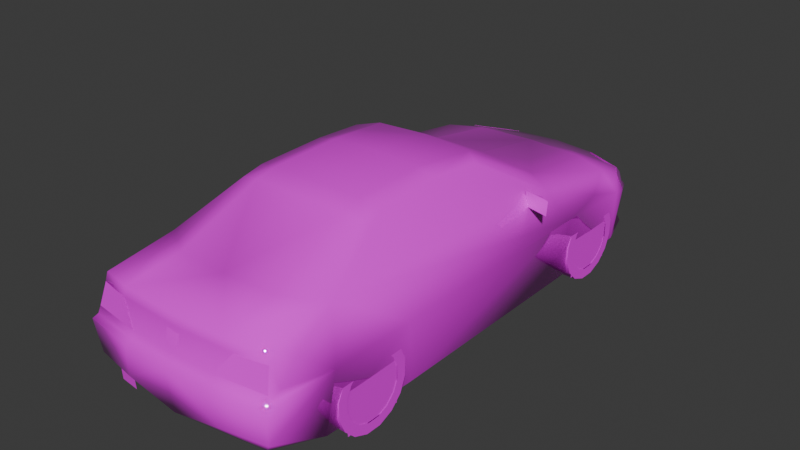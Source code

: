# Source: 406sd.blend  (saved by Blender 4.0.36; exported with 4.5.12 LTS)
import bpy
from mathutils import Matrix  # noqa: F401  (used for matrix-valued properties, if any)

bpy.ops.wm.read_factory_settings(use_empty=True)
scene = bpy.context.scene
scene.name = 'Scene'

# ---- collections
col_collection = bpy.data.collections.new('Collection'); scene.collection.children.link(col_collection)

# ---- images (referenced by path relative to the original .blend; pixels are not part of the script)
import os
ASSET_DIR = os.environ.get("B2B_ASSET_DIR", "")  # directory of the original .blend (textures are referenced by path, not embedded)
HERE = os.path.dirname(os.path.abspath(__file__))  # packed textures are extracted next to this script under _unpacked/

def load_image(name, relpath, width, height, colorspace="sRGB"):
    """Load a texture the original file referenced (path relative to the .blend, or extracted next to this script)."""
    p = next((c for c in (os.path.join(HERE, relpath), os.path.join(ASSET_DIR, relpath)) if relpath and os.path.exists(c)), "")
    if p:
        img = bpy.data.images.load(p, check_existing=True)
        img.name = name
    else:  # same state as the original file: an image datablock whose file is absent (Cycles renders it pink)
        img = bpy.data.images.new(name, width, height)
        img.source = "FILE"
        img.filepath = "//" + (relpath or name)
    img.colorspace_settings.name = colorspace
    return img
img_0_png = load_image('0.png', 'textures/0.png', 1024, 1024, 'sRGB')

# ---- materials (node trees are filled in below, after node groups)
mat_material_001 = bpy.data.materials.new('Material.001')
mat_material_001.use_transparent_shadow = False
mat_material_001.roughness = 0.5
mat_material_001.line_color = (0.0, 0.0, 0.0, 1.0)
mat_material = bpy.data.materials.new('Material')
mat_material.use_transparent_shadow = False
mat_material.roughness = 0.5
mat_material.line_color = (0.0, 0.0, 0.0, 1.0)

# ---- material node trees
mat_material_001.use_nodes = True; mat_material_001.node_tree.nodes.clear()
_N = mat_material_001.node_tree.nodes; _L = mat_material_001.node_tree.links
n0 = _N.new('ShaderNodeOutputMaterial'); n0.name = 'Material Output'; n0.location = (300, 300)
n1 = _N.new('ShaderNodeBsdfPrincipled'); n1.name = 'Principled BSDF'; n1.location = (10, 300)
n1.inputs[2].default_value = 0.0
n1.inputs[3].default_value = 1.45
n2 = _N.new('ShaderNodeTexImage'); n2.name = 'Image Texture'; n2.location = (-280, 280)
n2.image = img_0_png
n2.interpolation = 'Closest'
_L.new(n1.outputs[0], n0.inputs[0])
_L.new(n2.outputs[0], n1.inputs[0])
_L.new(n2.outputs[1], n1.inputs[4])
n0.is_active_output = True
mat_material.use_nodes = True; mat_material.node_tree.nodes.clear()
_N = mat_material.node_tree.nodes; _L = mat_material.node_tree.links
n0 = _N.new('ShaderNodeOutputMaterial'); n0.name = 'Material Output'; n0.location = (300, 300)
n1 = _N.new('ShaderNodeBsdfPrincipled'); n1.name = 'Principled BSDF'; n1.location = (10, 300)
n1.inputs[3].default_value = 1.45
n2 = _N.new('ShaderNodeTexImage'); n2.name = 'Image Texture'; n2.location = (-280, 280)
n2.image = img_0_png
n2.interpolation = 'Closest'
_L.new(n1.outputs[0], n0.inputs[0])
_L.new(n2.outputs[0], n1.inputs[0])
_L.new(n2.outputs[1], n1.inputs[4])
n0.is_active_output = True

# ---- world
world_world = bpy.data.worlds.new('World'); scene.world = world_world
world_world.use_nodes = True; world_world.node_tree.nodes.clear()
_N = world_world.node_tree.nodes; _L = world_world.node_tree.links
n0 = _N.new('ShaderNodeOutputWorld'); n0.name = 'World Output'; n0.location = (300, 300)
n1 = _N.new('ShaderNodeBackground'); n1.name = 'Background'; n1.location = (10, 300)
n1.inputs[0].default_value = (0.05088, 0.05088, 0.05088, 1.0)
_L.new(n1.outputs[0], n0.inputs[0])
n0.is_active_output = True
world_world.color = (0.05088, 0.05088, 0.05088)
world_world.use_sun_shadow = False
world_world.sun_shadow_jitter_overblur = 0.0

# ---- meshes
me_fp4tn = bpy.data.meshes.new('fp4tn')
me_fp4tn.from_pydata([(0.0, -2.228, 0.1089), (0.0, -2.272, 0.4655), (0.0, -2.226, 0.5016), (0.0, -2.167, 0.7267), (0.0, -2.183, 0.8342), (0.0, -1.739, 0.9109), (0.0, -1.065, 1.211), (0.0, -0.8884, 1.251), (0.0, -0.2769, 1.271), (0.0, 0.2901, 1.216), (0.0, 1.045, 0.8176), (0.0, 1.75, 0.7009), (0.0, 2.167, 0.5631), (0.0, 2.248, 0.4318), (0.0, 2.281, 0.3897), (0.0, 2.217, 0.05128), (0.7228, -2.116, 0.1006), (0.8239, -2.196, 0.4655), (0.7966, -2.162, 0.5016), (0.7644, -2.094, 0.7267), (0.7214, -2.101, 0.8191), (0.738, -1.522, 0.8869), (0.547, -1.027, 1.171), (0.5509, -0.8498, 1.203), (0.5382, -0.2769, 1.221), (0.5734, 0.2442, 1.161), (0.78, 0.8039, 0.7937), (0.7756, 1.626, 0.6755), (0.7316, 1.946, 0.5812), (0.7385, 2.044, 0.4318), (0.7492, 2.085, 0.3853), (0.7482, 2.06, 0.05128), (0.8435, 1.751, 0.03565), (0.885, 1.697, 0.4869), (0.8747, 1.349, 0.5871), (0.885, 0.9846, 0.5123), (0.8415, 0.9338, 0.002447), (0.8415, -0.8996, 0.002447), (0.885, -0.9548, 0.525), (0.885, -1.666, 0.525), (0.8459, -1.722, 0.04054), (0.8435, 1.878, 0.4318), (0.3731, 2.126, 0.5626), (0.3165, 2.22, 0.4318), (0.3414, 2.25, 0.3897), (0.4078, 2.178, 0.05128), (0.4244, 0.2725, 1.201), (0.5182, 0.9734, 0.8093), (0.4821, 1.723, 0.695), (0.3927, -2.261, 0.4655), (0.3805, -2.219, 0.5016), (0.5118, -2.142, 0.7267), (0.4547, -2.163, 0.8337), (0.4356, -1.712, 0.9055), (0.3956, -1.046, 1.203), (0.3893, -0.8698, 1.236), (0.3868, -0.2769, 1.252), (0.7941, -2.166, 0.1968), (0.7209, 2.037, 0.1333), (0.7932, 1.838, 0.5817), (0.5607, 0.1563, 1.185), (0.799, -1.897, 0.7267), (0.8078, -2.056, 0.5602), (0.7907, -2.142, 0.5538), (0.0, -2.208, 0.5538), (0.3775, -2.197, 0.5538), (0.06056, -2.169, 0.7048), (0.04933, -2.203, 0.5827), (-0.06056, -2.169, 0.7048), (-0.04933, -2.203, 0.5827), (0.06252, 2.262, 0.4195), (0.07912, 2.186, 0.5329), (-0.07912, 2.186, 0.5329), (-0.06252, 2.262, 0.4195), (0.1773, -1.166, 1.149), (0.1773, -1.147, 1.165), (-0.1773, -1.147, 1.165), (-0.1773, -1.166, 1.149), (-0.4244, -2.205, 0.1861), (-0.4244, -2.196, 0.07473), (-0.5885, -2.184, 0.1861), (-0.5885, -2.177, 0.07473), (0.4376, -2.232, 0.1968), (0.7341, 2.075, 0.2051), (-0.4078, 2.178, 0.05128), (-0.7209, 2.037, 0.1333), (-0.7341, 2.075, 0.2051), (-0.8435, 1.751, 0.03565), (-0.885, 1.697, 0.4869), (-0.8435, 1.878, 0.4318), (-0.7492, 2.085, 0.3853), (-0.7907, -2.142, 0.5538), (-0.7644, -2.094, 0.7267), (-0.8078, -2.056, 0.5602), (-0.7966, -2.162, 0.5016), (-0.5118, -2.142, 0.7267), (-0.3775, -2.197, 0.5538), (-0.3805, -2.219, 0.5016), (-0.799, -1.897, 0.7267), (-0.885, -1.666, 0.525), (-0.7214, -2.101, 0.8191), (-0.738, -1.522, 0.8869), (-0.885, 0.9846, 0.5123), (-0.8747, 1.349, 0.5871), (-0.8415, 0.9338, 0.002447), (-0.8459, -1.722, 0.04054), (-0.885, -0.9548, 0.525), (-0.8415, -0.8996, 0.002447), (-0.78, 0.8039, 0.7937), (-0.5509, -0.8498, 1.203), (-0.5382, -0.2769, 1.221), (-0.4244, 0.2725, 1.201), (-0.5734, 0.2442, 1.161), (-0.5607, 0.1563, 1.185), (-0.5182, 0.9734, 0.8093), (-0.7756, 1.626, 0.6755), (-0.4821, 1.723, 0.695), (-0.547, -1.027, 1.171), (-0.7482, 2.06, 0.05128), (-0.3414, 2.25, 0.3897), (-0.7228, -2.116, 0.1006), (-0.4376, -2.232, 0.1968), (-0.7941, -2.166, 0.1968), (-0.8239, -2.196, 0.4655), (-0.3868, -0.2769, 1.252), (-0.3927, -2.261, 0.4655), (-0.4547, -2.163, 0.8337), (-0.4356, -1.712, 0.9055), (-0.3956, -1.046, 1.203), (-0.3893, -0.8698, 1.236), (-0.3731, 2.126, 0.5626), (-0.3165, 2.22, 0.4318), (-0.7385, 2.044, 0.4318), (0.9768, 0.4825, 0.7658), (0.7766, 0.7219, 0.778), (0.9768, 0.4977, 0.8786), (0.7751, 0.5314, 0.7658), (0.7473, 0.5524, 0.8786), (-0.9768, 0.4825, 0.7658), (-0.9768, 0.4977, 0.8786), (-0.7766, 0.7219, 0.778), (-0.7751, 0.5314, 0.7658), (-0.7473, 0.5524, 0.8786), (0.737, 1.995, 0.526), (-0.7932, 1.838, 0.5817), (-0.7316, 1.946, 0.5812), (-0.737, 1.995, 0.526), (0.733, 1.948, 0.5812), (0.7398, 2.046, 0.4318), (0.845, 1.88, 0.4318), (0.3738, 2.128, 0.5626), (0.3171, 2.222, 0.4318), (0.7946, 1.84, 0.5817), (-0.845, 1.88, 0.4318), (-0.3738, 2.128, 0.5626), (-0.3171, 2.222, 0.4318), (-0.7398, 2.046, 0.4318), (0.7383, 1.997, 0.526), (-0.7946, 1.84, 0.5817), (-0.733, 1.948, 0.5812), (-0.7383, 1.997, 0.526), (0.0, -2.172, 0.7048), (0.0, -2.203, 0.5827), (0.7644, -2.094, 0.7267), (0.5118, -2.145, 0.7267), (0.7907, -2.142, 0.5538), (0.3775, -2.2, 0.5538), (-0.7907, -2.142, 0.5538), (-0.7644, -2.094, 0.7267), (-0.5118, -2.145, 0.7267), (-0.3775, -2.2, 0.5538)], [], [(15, 32, 87), (16, 0, 120), (15, 0, 5, 11), (87, 118, 84, 15), (88, 87, 32, 33), (103, 88, 33, 34), (34, 35, 102, 103), (35, 36, 104, 102), (104, 36, 37, 107), (37, 38, 106, 107), (38, 39, 99, 106), (39, 40, 105, 99), (105, 40, 16, 120), (32, 15, 45, 31), (29, 143, 41), (146, 132, 89), (42, 28, 143), (145, 130, 146), (40, 57, 16), (45, 58, 31), (48, 28, 42), (47, 25, 26), (41, 30, 29), (33, 59, 27), (34, 33, 27), (34, 27, 26), (35, 34, 26), (28, 27, 59), (58, 83, 32), (39, 38, 21), (39, 62, 18), (20, 61, 21), (39, 18, 17), (32, 31, 58), (23, 22, 21), (48, 27, 28), (47, 46, 25), (60, 25, 46), (33, 34, 35), (61, 39, 21), (20, 19, 61), (39, 61, 62), (62, 61, 19), (62, 63, 18), (62, 19, 63), (41, 33, 32), (83, 58, 45), (122, 105, 120), (85, 84, 118), (112, 114, 108), (90, 89, 132), (88, 103, 115), (115, 103, 108), (103, 102, 108), (86, 85, 87), (106, 99, 101), (93, 99, 94), (98, 100, 101), (94, 99, 123), (118, 87, 85), (117, 109, 101), (111, 114, 112), (112, 113, 111), (103, 88, 102), (99, 98, 101), (92, 100, 98), (98, 99, 93), (98, 93, 92), (91, 93, 94), (92, 93, 91), (88, 89, 87), (85, 86, 84), (134, 137, 135), (134, 135, 133), (142, 140, 139), (139, 140, 138), (145, 116, 130), (115, 145, 144), (115, 116, 145), (33, 41, 59), (144, 88, 115), (89, 88, 144), (63, 19, 51, 65), (91, 96, 95, 92), (41, 143, 28, 59), (89, 144, 145, 146), (29, 43, 42, 143), (132, 146, 130, 131), (30, 44, 43, 29), (27, 48, 47, 26), (26, 25, 60, 24), (35, 38, 37, 36), (42, 43, 13, 12), (44, 45, 15, 14), (43, 44, 14, 13), (47, 48, 11, 10), (46, 47, 10, 9), (48, 42, 12, 11), (56, 55, 23, 24), (7, 55, 56, 8), (22, 23, 55, 54), (54, 55, 7, 6), (53, 21, 22, 54), (5, 53, 54, 6), (21, 53, 52, 20), (52, 53, 5, 4), (51, 19, 20, 52), (4, 3, 51, 52), (50, 49, 17, 18), (1, 49, 50, 2), (49, 82, 57, 17), (1, 0, 82, 49), (9, 8, 56, 46), (46, 56, 24, 60), (21, 38, 35, 26), (57, 40, 39, 17), (16, 57, 82, 0), (44, 30, 83, 45), (26, 24, 23, 21), (40, 37, 38, 39), (36, 32, 33, 35), (50, 18, 63, 65), (64, 2, 50, 65), (51, 3, 64, 65), (32, 83, 30, 41), (90, 132, 131, 119), (115, 108, 114, 116), (108, 110, 113, 112), (102, 104, 107, 106), (130, 12, 13, 131), (119, 14, 15, 84), (131, 13, 14, 119), (114, 10, 11, 116), (111, 9, 10, 114), (116, 11, 12, 130), (124, 110, 109, 129), (7, 8, 124, 129), (117, 128, 129, 109), (128, 6, 7, 129), (127, 128, 117, 101), (5, 6, 128, 127), (101, 100, 126, 127), (126, 4, 5, 127), (95, 126, 100, 92), (4, 126, 95, 3), (97, 94, 123, 125), (1, 2, 97, 125), (125, 123, 122, 121), (1, 125, 121, 0), (9, 111, 124, 8), (111, 113, 110, 124), (101, 108, 102, 106), (122, 123, 99, 105), (120, 0, 121, 122), (119, 84, 86, 90), (108, 101, 109, 110), (105, 99, 106, 107), (104, 102, 88, 87), (97, 96, 91, 94), (66, 161, 162, 67), (64, 96, 97, 2), (95, 96, 64, 3), (87, 89, 90, 86), (133, 135, 137, 136), (138, 141, 142, 139), (161, 68, 69, 162), (71, 70, 73, 72), (77, 74, 75, 76), (80, 81, 79, 78), (148, 157, 149), (150, 147, 157), (160, 156, 153), (159, 154, 160), (148, 151, 150, 157), (149, 157, 147, 152), (156, 160, 154, 155), (153, 158, 159, 160), (165, 163, 164, 166), (167, 170, 169, 168)])
me_fp4tn.polygons.foreach_set('use_smooth', [True] * 179)
_uv = me_fp4tn.uv_layers.new(name='UVMap')
_uv.uv.foreach_set('vector', [0.031, 0.0, 0.031, 0.031, 0.0, 0.031, 0.031, 0.0, 0.031, 0.031, 0.0, 0.031, 0.031, 0.0, 0.031, 0.031, 0.0, 0.031, 0.0, 0.0, 0.031, 0.0, 0.031, 0.031, 0.0, 0.031, 0.0, 0.0, 0.031, 0.0, 0.031, 0.031, 0.0, 0.031, 0.0, 0.0, 0.031, 0.0, 0.031, 0.031, 0.0, 0.031, 0.0, 0.0, 0.031, 0.0, 0.031, 0.031, 0.0, 0.031, 0.0, 0.0, 0.031, 0.0, 0.031, 0.031, 0.0, 0.031, 0.0, 0.0, 0.031, 0.0, 0.031, 0.031, 0.0, 0.031, 0.0, 0.0, 0.031, 0.0, 0.031, 0.031, 0.0, 0.031, 0.0, 0.0, 0.031, 0.0, 0.031, 0.031, 0.0, 0.031, 0.0, 0.0, 0.031, 0.0, 0.031, 0.031, 0.0, 0.031, 0.0, 0.0, 0.031, 0.0, 0.031, 0.031, 0.0, 0.031, 0.0, 0.0, 0.031, 0.0, 0.031, 0.031, 0.0, 0.031, 0.0, 0.0, 0.004, 0.718, 0.012, 0.737, 0.031, 0.718, 0.012, 0.737, 0.004, 0.718, 0.031, 0.718, 0.592, 0.239, 0.439, 0.247, 0.439, 0.22, 0.439, 0.247, 0.592, 0.239, 0.439, 0.22, 0.667, 0.635, 0.741, 0.667, 0.733, 0.647, 0.098, 0.125, 0.004, 0.157, 0.0, 0.125, 0.847, 0.451, 0.765, 0.404, 0.878, 0.369, 0.624, 0.506, 0.612, 0.608, 0.565, 0.502, 0.035, 0.718, 0.0, 0.706, 0.008, 0.718, 0.067, 0.729, 0.039, 0.749, 0.078, 0.769, 0.129, 0.749, 0.067, 0.729, 0.078, 0.769, 0.129, 0.749, 0.078, 0.769, 0.224, 0.796, 0.192, 0.733, 0.129, 0.749, 0.224, 0.796, 0.024, 0.749, 0.078, 0.769, 0.039, 0.749, 0.008, 0.655, 0.0, 0.671, 0.055, 0.635, 0.655, 0.737, 0.529, 0.737, 0.631, 0.812, 0.655, 0.737, 0.725, 0.745, 0.741, 0.733, 0.733, 0.796, 0.698, 0.78, 0.631, 0.812, 0.655, 0.737, 0.741, 0.733, 0.749, 0.725, 0.055, 0.635, 0.004, 0.639, 0.008, 0.655, 0.267, 0.62, 0.294, 0.612, 0.373, 0.533, 0.847, 0.451, 0.753, 0.475, 0.765, 0.404, 0.624, 0.506, 0.647, 0.62, 0.612, 0.608, 0.612, 0.616, 0.612, 0.608, 0.647, 0.62, 0.067, 0.729, 0.129, 0.749, 0.192, 0.733, 0.698, 0.78, 0.655, 0.737, 0.631, 0.812, 0.733, 0.796, 0.729, 0.78, 0.698, 0.78, 0.655, 0.737, 0.698, 0.78, 0.725, 0.745, 0.78, 0.173, 0.753, 0.231, 0.788, 0.231, 0.725, 0.745, 0.741, 0.745, 0.741, 0.733, 0.78, 0.173, 0.788, 0.231, 0.796, 0.173, 0.035, 0.718, 0.067, 0.729, 0.055, 0.635, 0.0, 0.188, 0.004, 0.157, 0.098, 0.125, 0.741, 0.667, 0.667, 0.635, 0.733, 0.647, 0.004, 0.157, 0.098, 0.125, 0.0, 0.125, 0.612, 0.608, 0.627, 0.506, 0.565, 0.502, 0.0, 0.706, 0.035, 0.718, 0.008, 0.718, 0.067, 0.729, 0.129, 0.749, 0.078, 0.769, 0.078, 0.769, 0.129, 0.749, 0.224, 0.796, 0.129, 0.749, 0.192, 0.733, 0.224, 0.796, 0.0, 0.671, 0.008, 0.655, 0.055, 0.635, 0.529, 0.737, 0.655, 0.737, 0.631, 0.812, 0.725, 0.745, 0.655, 0.737, 0.741, 0.733, 0.698, 0.78, 0.733, 0.796, 0.631, 0.812, 0.741, 0.733, 0.655, 0.737, 0.749, 0.725, 0.004, 0.639, 0.055, 0.635, 0.008, 0.655, 0.294, 0.612, 0.267, 0.62, 0.373, 0.533, 0.647, 0.62, 0.627, 0.506, 0.612, 0.608, 0.612, 0.608, 0.616, 0.616, 0.647, 0.62, 0.129, 0.749, 0.067, 0.729, 0.192, 0.733, 0.655, 0.737, 0.698, 0.78, 0.631, 0.812, 0.729, 0.78, 0.733, 0.796, 0.698, 0.78, 0.698, 0.78, 0.655, 0.737, 0.725, 0.745, 0.753, 0.231, 0.78, 0.173, 0.788, 0.231, 0.741, 0.745, 0.725, 0.745, 0.741, 0.733, 0.788, 0.231, 0.78, 0.173, 0.796, 0.173, 0.067, 0.729, 0.035, 0.718, 0.055, 0.635, 0.004, 0.157, 0.0, 0.188, 0.098, 0.125, 0.196, 0.82, 0.188, 0.875, 0.247, 0.875, 0.196, 0.82, 0.247, 0.875, 0.247, 0.816, 0.188, 0.875, 0.196, 0.82, 0.247, 0.875, 0.247, 0.875, 0.196, 0.82, 0.247, 0.816, 0.765, 0.404, 0.847, 0.451, 0.878, 0.369, 0.078, 0.769, 0.024, 0.749, 0.039, 0.749, 0.753, 0.475, 0.847, 0.451, 0.765, 0.404, 0.067, 0.729, 0.035, 0.718, 0.039, 0.749, 0.039, 0.749, 0.067, 0.729, 0.078, 0.769, 0.035, 0.718, 0.067, 0.729, 0.039, 0.749, 0.565, 0.267, 0.569, 0.341, 0.627, 0.341, 0.663, 0.267, 0.565, 0.267, 0.659, 0.267, 0.627, 0.341, 0.569, 0.341, 0.031, 0.718, 0.012, 0.737, 0.02, 0.749, 0.039, 0.749, 0.031, 0.718, 0.039, 0.749, 0.02, 0.749, 0.012, 0.737, 0.439, 0.173, 0.612, 0.173, 0.592, 0.239, 0.439, 0.22, 0.439, 0.173, 0.439, 0.22, 0.592, 0.239, 0.616, 0.173, 0.0, 0.263, 0.114, 0.263, 0.122, 0.278, 0.0, 0.278, 0.753, 0.475, 0.847, 0.451, 0.835, 0.604, 0.753, 0.639, 0.0, 0.502, 0.09, 0.608, 0.102, 0.616, 0.173, 0.624, 0.192, 0.733, 0.529, 0.737, 0.522, 0.627, 0.2, 0.627, 0.592, 0.239, 0.612, 0.173, 0.749, 0.173, 0.749, 0.239, 0.114, 0.263, 0.098, 0.125, 0.216, 0.125, 0.216, 0.263, 0.122, 0.278, 0.114, 0.263, 0.216, 0.263, 0.216, 0.278, 0.835, 0.604, 0.847, 0.451, 1.0, 0.447, 1.0, 0.592, 0.647, 0.62, 0.624, 0.506, 0.749, 0.51, 0.749, 0.624, 0.847, 0.451, 0.878, 0.369, 1.0, 0.361, 1.0, 0.447, 0.62, 0.259, 0.62, 0.251, 0.569, 0.251, 0.573, 0.259, 0.745, 0.251, 0.62, 0.251, 0.62, 0.259, 0.745, 0.259, 0.569, 0.251, 0.569, 0.251, 0.62, 0.251, 0.62, 0.251, 0.62, 0.251, 0.62, 0.251, 0.745, 0.251, 0.745, 0.251, 0.471, 0.51, 0.412, 0.502, 0.424, 0.608, 0.459, 0.624, 0.561, 0.514, 0.471, 0.51, 0.459, 0.624, 0.561, 0.624, 0.0, 0.404, 0.082, 0.4, 0.075, 0.392, 0.004, 0.392, 0.075, 0.392, 0.082, 0.4, 0.2, 0.4, 0.2, 0.392, 0.627, 0.341, 0.569, 0.341, 0.576, 0.384, 0.643, 0.388, 0.749, 0.388, 0.749, 0.341, 0.627, 0.341, 0.643, 0.388, 0.663, 0.498, 0.663, 0.49, 0.565, 0.49, 0.569, 0.498, 0.749, 0.49, 0.663, 0.49, 0.663, 0.498, 0.749, 0.498, 0.663, 0.49, 0.651, 0.42, 0.569, 0.42, 0.565, 0.49, 0.749, 0.49, 0.749, 0.396, 0.651, 0.42, 0.663, 0.49, 0.745, 0.263, 0.745, 0.259, 0.62, 0.259, 0.608, 0.263, 0.608, 0.263, 0.62, 0.259, 0.573, 0.259, 0.565, 0.263, 0.631, 0.812, 0.529, 0.737, 0.192, 0.733, 0.224, 0.796, 0.741, 0.667, 0.667, 0.635, 0.655, 0.737, 0.749, 0.725, 0.584, 0.392, 0.569, 0.42, 0.651, 0.42, 0.749, 0.396, 0.114, 0.263, 0.0, 0.263, 0.0, 0.188, 0.098, 0.125, 0.0, 0.502, 0.173, 0.624, 0.267, 0.62, 0.373, 0.533, 0.667, 0.635, 0.522, 0.627, 0.529, 0.737, 0.655, 0.737, 0.2, 0.627, 0.055, 0.635, 0.067, 0.729, 0.192, 0.733, 0.467, 0.282, 0.561, 0.282, 0.561, 0.31, 0.467, 0.31, 0.38, 0.31, 0.38, 0.282, 0.467, 0.282, 0.467, 0.31, 0.627, 0.341, 0.749, 0.341, 0.749, 0.267, 0.663, 0.267, 0.055, 0.635, 0.0, 0.671, 0.0, 0.706, 0.035, 0.718, 0.0, 0.263, 0.0, 0.278, 0.122, 0.278, 0.118, 0.263, 0.753, 0.475, 0.753, 0.639, 0.835, 0.604, 0.847, 0.451, 0.0, 0.502, 0.173, 0.624, 0.102, 0.616, 0.09, 0.608, 0.192, 0.733, 0.2, 0.627, 0.522, 0.627, 0.529, 0.737, 0.592, 0.239, 0.749, 0.239, 0.749, 0.173, 0.616, 0.173, 0.118, 0.263, 0.216, 0.263, 0.216, 0.125, 0.098, 0.125, 0.122, 0.278, 0.216, 0.278, 0.216, 0.263, 0.118, 0.263, 0.835, 0.604, 1.0, 0.592, 1.0, 0.447, 0.847, 0.451, 0.647, 0.62, 0.749, 0.624, 0.749, 0.51, 0.627, 0.506, 0.847, 0.451, 1.0, 0.447, 1.0, 0.361, 0.878, 0.369, 0.62, 0.259, 0.569, 0.259, 0.565, 0.251, 0.62, 0.251, 0.745, 0.251, 0.745, 0.259, 0.62, 0.259, 0.62, 0.251, 0.569, 0.251, 0.616, 0.251, 0.62, 0.251, 0.565, 0.251, 0.616, 0.251, 0.745, 0.251, 0.745, 0.251, 0.62, 0.251, 0.471, 0.51, 0.459, 0.624, 0.424, 0.608, 0.412, 0.502, 0.561, 0.514, 0.561, 0.624, 0.459, 0.624, 0.471, 0.51, 0.0, 0.404, 0.004, 0.392, 0.075, 0.392, 0.082, 0.4, 0.075, 0.392, 0.2, 0.392, 0.2, 0.4, 0.082, 0.4, 0.627, 0.341, 0.643, 0.388, 0.576, 0.384, 0.569, 0.341, 0.749, 0.388, 0.643, 0.388, 0.627, 0.341, 0.749, 0.341, 0.663, 0.498, 0.569, 0.498, 0.565, 0.49, 0.659, 0.49, 0.749, 0.49, 0.749, 0.498, 0.663, 0.498, 0.659, 0.49, 0.659, 0.49, 0.565, 0.49, 0.569, 0.42, 0.651, 0.42, 0.749, 0.49, 0.659, 0.49, 0.651, 0.42, 0.749, 0.396, 0.745, 0.263, 0.608, 0.263, 0.62, 0.259, 0.745, 0.259, 0.608, 0.263, 0.565, 0.263, 0.569, 0.259, 0.62, 0.259, 0.631, 0.812, 0.224, 0.796, 0.192, 0.733, 0.529, 0.737, 0.741, 0.667, 0.749, 0.725, 0.655, 0.737, 0.667, 0.635, 0.584, 0.392, 0.749, 0.396, 0.651, 0.42, 0.569, 0.42, 0.118, 0.263, 0.098, 0.125, 0.0, 0.188, 0.0, 0.263, 0.0, 0.502, 0.373, 0.533, 0.267, 0.62, 0.173, 0.624, 0.667, 0.635, 0.655, 0.737, 0.529, 0.737, 0.522, 0.627, 0.2, 0.627, 0.192, 0.733, 0.067, 0.729, 0.055, 0.635, 0.294, 0.282, 0.294, 0.31, 0.204, 0.31, 0.204, 0.282, 0.431, 0.278, 0.4035, 0.278, 0.4035, 0.224, 0.427, 0.224, 0.38, 0.31, 0.294, 0.31, 0.294, 0.282, 0.38, 0.282, 0.627, 0.341, 0.659, 0.267, 0.749, 0.267, 0.749, 0.341, 0.055, 0.635, 0.035, 0.718, 0.0, 0.706, 0.0, 0.671, 0.0, 0.584, 0.0, 0.624, 0.051, 0.624, 0.047, 0.584, 0.0, 0.584, 0.043, 0.584, 0.051, 0.624, 0.0, 0.624, 0.4035, 0.278, 0.376, 0.278, 0.38, 0.224, 0.4035, 0.224, 0.251, 0.875, 0.255, 0.82, 0.302, 0.82, 0.31, 0.875, 0.196, 0.29, 0.0, 0.29, 0.0, 0.302, 0.196, 0.302, 0.314, 0.278, 0.314, 0.224, 0.373, 0.224, 0.373, 0.278, 0.22, 0.204, 0.239, 0.251, 0.294, 0.204, 0.027, 0.49, 0.212, 0.498, 0.216, 0.467, 0.239, 0.251, 0.22, 0.204, 0.294, 0.204, 0.212, 0.498, 0.027, 0.49, 0.216, 0.467, 0.216, 0.408, 0.0, 0.408, 0.027, 0.49, 0.216, 0.467, 0.294, 0.204, 0.239, 0.251, 0.263, 0.278, 0.31, 0.278, 0.216, 0.408, 0.216, 0.467, 0.027, 0.49, 0.0, 0.408, 0.294, 0.204, 0.31, 0.278, 0.263, 0.278, 0.239, 0.251, 0.22, 0.412, 0.227, 0.498, 0.337, 0.498, 0.4, 0.412, 0.22, 0.412, 0.4, 0.412, 0.345, 0.498, 0.231, 0.498])
me_fp4tn.materials.append(mat_material_001)
me_fp4tn.update()
me_fp4tn_001 = bpy.data.meshes.new('fp4tn.001')
me_fp4tn_001.from_pydata([(-0.1082, 0.3234, 0.06406), (-0.1082, 0.2425, 0.04804), (-0.1082, 0.3231, -0.06431), (-0.1082, 0.2423, -0.0483), (-0.1082, 0.274, -0.1834), (-0.1082, 0.2053, -0.1374), (-0.1082, 0.1831, -0.2743), (-0.1082, 0.1371, -0.2056), (-0.1082, 0.06406, -0.3234), (-0.1082, 0.04804, -0.2425), (-0.1082, -0.06431, -0.3234), (-0.1082, -0.0483, -0.2425), (-0.1082, -0.1834, -0.2743), (-0.1082, -0.1374, -0.2056), (-0.1082, -0.2743, -0.1834), (-0.1082, -0.2056, -0.1374), (-0.1082, -0.3234, -0.06431), (-0.1082, -0.2425, -0.0483), (-0.1082, -0.3234, 0.06406), (-0.1082, -0.2425, 0.04804), (-0.1082, -0.2743, 0.1831), (-0.1082, -0.2056, 0.1371), (-0.1082, -0.1834, 0.274), (-0.1082, -0.1374, 0.2053), (-0.1082, -0.06431, 0.3234), (-0.1082, -0.0483, 0.2425), (-0.1082, 0.06406, 0.3234), (-0.1082, 0.04804, 0.2425), (-0.1082, 0.1831, 0.274), (-0.1082, 0.1371, 0.2053), (-0.1082, 0.274, 0.1831), (-0.1082, 0.2053, 0.1371), (-0.1082, 0.3234, 0.06406), (-0.1082, 0.2425, 0.04804), (-0.1082, 0.3234, 0.06406), (0.1085, 0.3234, 0.06406), (-0.1082, 0.274, 0.1831), (0.1085, 0.274, 0.1831), (-0.1082, 0.1831, 0.274), (0.1085, 0.1831, 0.274), (-0.1082, 0.06406, 0.3234), (0.1085, 0.06406, 0.3234), (-0.1082, -0.06431, 0.3234), (0.1085, -0.06431, 0.3234), (-0.1082, -0.1834, 0.274), (0.1085, -0.1834, 0.274), (-0.1082, -0.2743, 0.1831), (0.1085, -0.2743, 0.1831), (-0.1082, -0.3234, 0.06406), (0.1085, -0.3234, 0.06406), (-0.1082, -0.3234, -0.06431), (0.1085, -0.3234, -0.06431), (-0.1082, -0.2743, -0.1834), (0.1085, -0.2743, -0.1834), (-0.1082, -0.1834, -0.2743), (0.1085, -0.1834, -0.2743), (-0.1082, -0.06431, -0.3234), (0.1085, -0.06431, -0.3234), (-0.1082, 0.06406, -0.3234), (0.1085, 0.06406, -0.3234), (-0.1082, 0.1831, -0.2743), (0.1085, 0.1831, -0.2743), (-0.1082, 0.274, -0.1834), (0.1085, 0.274, -0.1834), (-0.1082, 0.3231, -0.06431), (0.1085, 0.3231, -0.06431), (-0.1082, 0.3234, 0.06406), (0.1085, 0.3234, 0.06406), (0.1085, 0.3234, 0.06406), (0.1085, 0.3231, -0.06431), (0.1085, 0.274, 0.1831), (0.1085, 0.274, -0.1834), (0.1085, 0.1831, 0.274), (0.1085, 0.1831, -0.2743), (0.1085, 0.06406, 0.3234), (0.1085, 0.06406, -0.3234), (0.1085, -0.06431, 0.3234), (0.1085, -0.06431, -0.3234), (0.1085, -0.1834, 0.274), (0.1085, -0.1834, -0.2743), (0.1085, -0.2743, 0.1831), (0.1085, -0.2743, -0.1834), (0.1085, -0.3234, 0.06406), (0.1085, -0.3234, -0.06431), (-0.103, -0.2425, 0.2425), (-0.103, 0.2425, 0.2425), (-0.103, 0.2425, -0.2425), (-0.103, -0.2425, -0.2425)], [], [(0, 1, 3, 2), (2, 3, 5, 4), (4, 5, 7, 6), (6, 7, 9, 8), (8, 9, 11, 10), (10, 11, 13, 12), (12, 13, 15, 14), (14, 15, 17, 16), (16, 17, 19, 18), (18, 19, 21, 20), (20, 21, 23, 22), (22, 23, 25, 24), (24, 25, 27, 26), (26, 27, 29, 28), (28, 29, 31, 30), (30, 31, 33, 32), (34, 35, 37, 36), (36, 37, 39, 38), (38, 39, 41, 40), (40, 41, 43, 42), (42, 43, 45, 44), (44, 45, 47, 46), (46, 47, 49, 48), (48, 49, 51, 50), (50, 51, 53, 52), (52, 53, 55, 54), (54, 55, 57, 56), (56, 57, 59, 58), (58, 59, 61, 60), (60, 61, 63, 62), (62, 63, 65, 64), (64, 65, 67, 66), (68, 69, 71, 70), (70, 71, 73, 72), (72, 73, 75, 74), (74, 75, 77, 76), (76, 77, 79, 78), (78, 79, 81, 80), (80, 81, 83, 82), (85, 84, 87, 86)])
me_fp4tn_001.polygons.foreach_set('use_smooth', [True] * 40)
_uv = me_fp4tn_001.uv_layers.new(name='UVMap')
_uv.uv.foreach_set('vector', [0.031, 0.0, 0.031, 0.031, 0.0, 0.031, 0.0, 0.0, 0.031, 0.0, 0.031, 0.031, 0.0, 0.031, 0.0, 0.0, 0.031, 0.0, 0.031, 0.031, 0.0, 0.031, 0.0, 0.0, 0.031, 0.0, 0.031, 0.031, 0.0, 0.031, 0.0, 0.0, 0.031, 0.0, 0.031, 0.031, 0.0, 0.031, 0.0, 0.0, 0.031, 0.0, 0.031, 0.031, 0.0, 0.031, 0.0, 0.0, 0.031, 0.0, 0.031, 0.031, 0.0, 0.031, 0.0, 0.0, 0.031, 0.0, 0.031, 0.031, 0.0, 0.031, 0.0, 0.0, 0.031, 0.0, 0.031, 0.031, 0.0, 0.031, 0.0, 0.0, 0.031, 0.0, 0.031, 0.031, 0.0, 0.031, 0.0, 0.0, 0.031, 0.0, 0.031, 0.031, 0.0, 0.031, 0.0, 0.0, 0.031, 0.0, 0.031, 0.031, 0.0, 0.031, 0.0, 0.0, 0.031, 0.0, 0.031, 0.031, 0.0, 0.031, 0.0, 0.0, 0.031, 0.0, 0.031, 0.031, 0.0, 0.031, 0.0, 0.0, 0.031, 0.0, 0.031, 0.031, 0.0, 0.031, 0.0, 0.0, 0.031, 0.0, 0.031, 0.031, 0.0, 0.031, 0.0, 0.0, 0.031, 0.0, 0.031, 0.031, 0.0, 0.031, 0.0, 0.0, 0.031, 0.0, 0.031, 0.031, 0.0, 0.031, 0.0, 0.0, 0.031, 0.0, 0.031, 0.031, 0.0, 0.031, 0.0, 0.0, 0.031, 0.0, 0.031, 0.031, 0.0, 0.031, 0.0, 0.0, 0.031, 0.0, 0.031, 0.031, 0.0, 0.031, 0.0, 0.0, 0.031, 0.0, 0.031, 0.031, 0.0, 0.031, 0.0, 0.0, 0.031, 0.0, 0.031, 0.031, 0.0, 0.031, 0.0, 0.0, 0.031, 0.0, 0.031, 0.031, 0.0, 0.031, 0.0, 0.0, 0.031, 0.0, 0.031, 0.031, 0.0, 0.031, 0.0, 0.0, 0.031, 0.0, 0.031, 0.031, 0.0, 0.031, 0.0, 0.0, 0.031, 0.0, 0.031, 0.031, 0.0, 0.031, 0.0, 0.0, 0.031, 0.0, 0.031, 0.031, 0.0, 0.031, 0.0, 0.0, 0.031, 0.0, 0.031, 0.031, 0.0, 0.031, 0.0, 0.0, 0.031, 0.0, 0.031, 0.031, 0.0, 0.031, 0.0, 0.0, 0.031, 0.0, 0.031, 0.031, 0.0, 0.031, 0.0, 0.0, 0.031, 0.0, 0.031, 0.031, 0.0, 0.031, 0.0, 0.0, 0.031, 0.0, 0.031, 0.031, 0.0, 0.031, 0.0, 0.0, 0.031, 0.0, 0.031, 0.031, 0.0, 0.031, 0.0, 0.0, 0.031, 0.0, 0.031, 0.031, 0.0, 0.031, 0.0, 0.0, 0.031, 0.0, 0.031, 0.031, 0.0, 0.031, 0.0, 0.0, 0.031, 0.0, 0.031, 0.031, 0.0, 0.031, 0.0, 0.0, 0.031, 0.0, 0.031, 0.031, 0.0, 0.031, 0.0, 0.0, 0.031, 0.0, 0.031, 0.031, 0.0, 0.031, 0.0, 0.0, 0.184, 0.816, 0.184, 1.0, 0.0, 1.0, 0.0, 0.816])
me_fp4tn_001.materials.append(mat_material)
me_fp4tn_001.update()
me_fp4tn_002 = bpy.data.meshes.new('fp4tn.002')
me_fp4tn_002.from_pydata([(0.1082, 0.3234, 0.06406), (0.1082, 0.2425, 0.04804), (0.1082, 0.3231, -0.06431), (0.1082, 0.2423, -0.0483), (0.1082, 0.274, -0.1834), (0.1082, 0.2053, -0.1374), (0.1082, 0.1831, -0.2743), (0.1082, 0.1371, -0.2056), (0.1082, 0.06406, -0.3234), (0.1082, 0.04804, -0.2425), (0.1082, -0.06431, -0.3234), (0.1082, -0.0483, -0.2425), (0.1082, -0.1834, -0.2743), (0.1082, -0.1374, -0.2056), (0.1082, -0.2743, -0.1834), (0.1082, -0.2056, -0.1374), (0.1082, -0.3234, -0.06431), (0.1082, -0.2425, -0.0483), (0.1082, -0.3234, 0.06406), (0.1082, -0.2425, 0.04804), (0.1082, -0.2743, 0.1831), (0.1082, -0.2056, 0.1371), (0.1082, -0.1834, 0.274), (0.1082, -0.1374, 0.2053), (0.1082, -0.06431, 0.3234), (0.1082, -0.0483, 0.2425), (0.1082, 0.06406, 0.3234), (0.1082, 0.04804, 0.2425), (0.1082, 0.1831, 0.274), (0.1082, 0.1371, 0.2053), (0.1082, 0.274, 0.1831), (0.1082, 0.2053, 0.1371), (0.1082, 0.3234, 0.06406), (0.1082, 0.2425, 0.04804), (0.1082, 0.3234, 0.06406), (-0.1085, 0.3234, 0.06406), (0.1082, 0.274, 0.1831), (-0.1085, 0.274, 0.1831), (0.1082, 0.1831, 0.274), (-0.1085, 0.1831, 0.274), (0.1082, 0.06406, 0.3234), (-0.1085, 0.06406, 0.3234), (0.1082, -0.06431, 0.3234), (-0.1085, -0.06431, 0.3234), (0.1082, -0.1834, 0.274), (-0.1085, -0.1834, 0.274), (0.1082, -0.2743, 0.1831), (-0.1085, -0.2743, 0.1831), (0.1082, -0.3234, 0.06406), (-0.1085, -0.3234, 0.06406), (0.1082, -0.3234, -0.06431), (-0.1085, -0.3234, -0.06431), (0.1082, -0.2743, -0.1834), (-0.1085, -0.2743, -0.1834), (0.1082, -0.1834, -0.2743), (-0.1085, -0.1834, -0.2743), (0.1082, -0.06431, -0.3234), (-0.1085, -0.06431, -0.3234), (0.1082, 0.06406, -0.3234), (-0.1085, 0.06406, -0.3234), (0.1082, 0.1831, -0.2743), (-0.1085, 0.1831, -0.2743), (0.1082, 0.274, -0.1834), (-0.1085, 0.274, -0.1834), (0.1082, 0.3231, -0.06431), (-0.1085, 0.3231, -0.06431), (0.1082, 0.3234, 0.06406), (-0.1085, 0.3234, 0.06406), (-0.1085, 0.3234, 0.06406), (-0.1085, 0.3231, -0.06431), (-0.1085, 0.274, 0.1831), (-0.1085, 0.274, -0.1834), (-0.1085, 0.1831, 0.274), (-0.1085, 0.1831, -0.2743), (-0.1085, 0.06406, 0.3234), (-0.1085, 0.06406, -0.3234), (-0.1085, -0.06431, 0.3234), (-0.1085, -0.06431, -0.3234), (-0.1085, -0.1834, 0.274), (-0.1085, -0.1834, -0.2743), (-0.1085, -0.2743, 0.1831), (-0.1085, -0.2743, -0.1834), (-0.1085, -0.3234, 0.06406), (-0.1085, -0.3234, -0.06431), (0.103, -0.2425, 0.2425), (0.103, 0.2425, 0.2425), (0.103, 0.2425, -0.2425), (0.103, -0.2425, -0.2425)], [], [(0, 1, 3, 2), (2, 3, 5, 4), (4, 5, 7, 6), (6, 7, 9, 8), (8, 9, 11, 10), (10, 11, 13, 12), (12, 13, 15, 14), (14, 15, 17, 16), (16, 17, 19, 18), (18, 19, 21, 20), (20, 21, 23, 22), (22, 23, 25, 24), (24, 25, 27, 26), (26, 27, 29, 28), (28, 29, 31, 30), (30, 31, 33, 32), (34, 35, 37, 36), (36, 37, 39, 38), (38, 39, 41, 40), (40, 41, 43, 42), (42, 43, 45, 44), (44, 45, 47, 46), (46, 47, 49, 48), (48, 49, 51, 50), (50, 51, 53, 52), (52, 53, 55, 54), (54, 55, 57, 56), (56, 57, 59, 58), (58, 59, 61, 60), (60, 61, 63, 62), (62, 63, 65, 64), (64, 65, 67, 66), (68, 69, 71, 70), (70, 71, 73, 72), (72, 73, 75, 74), (74, 75, 77, 76), (76, 77, 79, 78), (78, 79, 81, 80), (80, 81, 83, 82), (85, 84, 87, 86)])
me_fp4tn_002.polygons.foreach_set('use_smooth', [True] * 40)
_uv = me_fp4tn_002.uv_layers.new(name='UVMap')
_uv.uv.foreach_set('vector', [0.031, 0.0, 0.031, 0.031, 0.0, 0.031, 0.0, 0.0, 0.031, 0.0, 0.031, 0.031, 0.0, 0.031, 0.0, 0.0, 0.031, 0.0, 0.031, 0.031, 0.0, 0.031, 0.0, 0.0, 0.031, 0.0, 0.031, 0.031, 0.0, 0.031, 0.0, 0.0, 0.031, 0.0, 0.031, 0.031, 0.0, 0.031, 0.0, 0.0, 0.031, 0.0, 0.031, 0.031, 0.0, 0.031, 0.0, 0.0, 0.031, 0.0, 0.031, 0.031, 0.0, 0.031, 0.0, 0.0, 0.031, 0.0, 0.031, 0.031, 0.0, 0.031, 0.0, 0.0, 0.031, 0.0, 0.031, 0.031, 0.0, 0.031, 0.0, 0.0, 0.031, 0.0, 0.031, 0.031, 0.0, 0.031, 0.0, 0.0, 0.031, 0.0, 0.031, 0.031, 0.0, 0.031, 0.0, 0.0, 0.031, 0.0, 0.031, 0.031, 0.0, 0.031, 0.0, 0.0, 0.031, 0.0, 0.031, 0.031, 0.0, 0.031, 0.0, 0.0, 0.031, 0.0, 0.031, 0.031, 0.0, 0.031, 0.0, 0.0, 0.031, 0.0, 0.031, 0.031, 0.0, 0.031, 0.0, 0.0, 0.031, 0.0, 0.031, 0.031, 0.0, 0.031, 0.0, 0.0, 0.031, 0.0, 0.031, 0.031, 0.0, 0.031, 0.0, 0.0, 0.031, 0.0, 0.031, 0.031, 0.0, 0.031, 0.0, 0.0, 0.031, 0.0, 0.031, 0.031, 0.0, 0.031, 0.0, 0.0, 0.031, 0.0, 0.031, 0.031, 0.0, 0.031, 0.0, 0.0, 0.031, 0.0, 0.031, 0.031, 0.0, 0.031, 0.0, 0.0, 0.031, 0.0, 0.031, 0.031, 0.0, 0.031, 0.0, 0.0, 0.031, 0.0, 0.031, 0.031, 0.0, 0.031, 0.0, 0.0, 0.031, 0.0, 0.031, 0.031, 0.0, 0.031, 0.0, 0.0, 0.031, 0.0, 0.031, 0.031, 0.0, 0.031, 0.0, 0.0, 0.031, 0.0, 0.031, 0.031, 0.0, 0.031, 0.0, 0.0, 0.031, 0.0, 0.031, 0.031, 0.0, 0.031, 0.0, 0.0, 0.031, 0.0, 0.031, 0.031, 0.0, 0.031, 0.0, 0.0, 0.031, 0.0, 0.031, 0.031, 0.0, 0.031, 0.0, 0.0, 0.031, 0.0, 0.031, 0.031, 0.0, 0.031, 0.0, 0.0, 0.031, 0.0, 0.031, 0.031, 0.0, 0.031, 0.0, 0.0, 0.031, 0.0, 0.031, 0.031, 0.0, 0.031, 0.0, 0.0, 0.031, 0.0, 0.031, 0.031, 0.0, 0.031, 0.0, 0.0, 0.031, 0.0, 0.031, 0.031, 0.0, 0.031, 0.0, 0.0, 0.031, 0.0, 0.031, 0.031, 0.0, 0.031, 0.0, 0.0, 0.031, 0.0, 0.031, 0.031, 0.0, 0.031, 0.0, 0.0, 0.031, 0.0, 0.031, 0.031, 0.0, 0.031, 0.0, 0.0, 0.031, 0.0, 0.031, 0.031, 0.0, 0.031, 0.0, 0.0, 0.031, 0.0, 0.031, 0.031, 0.0, 0.031, 0.0, 0.0, 0.184, 0.816, 0.184, 1.0, 0.0, 1.0, 0.0, 0.816])
me_fp4tn_002.materials.append(mat_material)
me_fp4tn_002.update()
me_fp4tn_003 = bpy.data.meshes.new('fp4tn.003')
me_fp4tn_003.from_pydata([(0.1082, 0.3234, 0.06406), (0.1082, 0.2425, 0.04804), (0.1082, 0.3231, -0.06431), (0.1082, 0.2423, -0.0483), (0.1082, 0.274, -0.1834), (0.1082, 0.2053, -0.1374), (0.1082, 0.1831, -0.2743), (0.1082, 0.1371, -0.2056), (0.1082, 0.06406, -0.3234), (0.1082, 0.04804, -0.2425), (0.1082, -0.06431, -0.3234), (0.1082, -0.0483, -0.2425), (0.1082, -0.1834, -0.2743), (0.1082, -0.1374, -0.2056), (0.1082, -0.2743, -0.1834), (0.1082, -0.2056, -0.1374), (0.1082, -0.3234, -0.06431), (0.1082, -0.2425, -0.0483), (0.1082, -0.3234, 0.06406), (0.1082, -0.2425, 0.04804), (0.1082, -0.2743, 0.1831), (0.1082, -0.2056, 0.1371), (0.1082, -0.1834, 0.274), (0.1082, -0.1374, 0.2053), (0.1082, -0.06431, 0.3234), (0.1082, -0.0483, 0.2425), (0.1082, 0.06406, 0.3234), (0.1082, 0.04804, 0.2425), (0.1082, 0.1831, 0.274), (0.1082, 0.1371, 0.2053), (0.1082, 0.274, 0.1831), (0.1082, 0.2053, 0.1371), (0.1082, 0.3234, 0.06406), (0.1082, 0.2425, 0.04804), (0.1082, 0.3234, 0.06406), (-0.1085, 0.3234, 0.06406), (0.1082, 0.274, 0.1831), (-0.1085, 0.274, 0.1831), (0.1082, 0.1831, 0.274), (-0.1085, 0.1831, 0.274), (0.1082, 0.06406, 0.3234), (-0.1085, 0.06406, 0.3234), (0.1082, -0.06431, 0.3234), (-0.1085, -0.06431, 0.3234), (0.1082, -0.1834, 0.274), (-0.1085, -0.1834, 0.274), (0.1082, -0.2743, 0.1831), (-0.1085, -0.2743, 0.1831), (0.1082, -0.3234, 0.06406), (-0.1085, -0.3234, 0.06406), (0.1082, -0.3234, -0.06431), (-0.1085, -0.3234, -0.06431), (0.1082, -0.2743, -0.1834), (-0.1085, -0.2743, -0.1834), (0.1082, -0.1834, -0.2743), (-0.1085, -0.1834, -0.2743), (0.1082, -0.06431, -0.3234), (-0.1085, -0.06431, -0.3234), (0.1082, 0.06406, -0.3234), (-0.1085, 0.06406, -0.3234), (0.1082, 0.1831, -0.2743), (-0.1085, 0.1831, -0.2743), (0.1082, 0.274, -0.1834), (-0.1085, 0.274, -0.1834), (0.1082, 0.3231, -0.06431), (-0.1085, 0.3231, -0.06431), (0.1082, 0.3234, 0.06406), (-0.1085, 0.3234, 0.06406), (-0.1085, 0.3234, 0.06406), (-0.1085, 0.3231, -0.06431), (-0.1085, 0.274, 0.1831), (-0.1085, 0.274, -0.1834), (-0.1085, 0.1831, 0.274), (-0.1085, 0.1831, -0.2743), (-0.1085, 0.06406, 0.3234), (-0.1085, 0.06406, -0.3234), (-0.1085, -0.06431, 0.3234), (-0.1085, -0.06431, -0.3234), (-0.1085, -0.1834, 0.274), (-0.1085, -0.1834, -0.2743), (-0.1085, -0.2743, 0.1831), (-0.1085, -0.2743, -0.1834), (-0.1085, -0.3234, 0.06406), (-0.1085, -0.3234, -0.06431), (0.103, -0.2425, 0.2425), (0.103, 0.2425, 0.2425), (0.103, 0.2425, -0.2425), (0.103, -0.2425, -0.2425)], [], [(0, 1, 3, 2), (2, 3, 5, 4), (4, 5, 7, 6), (6, 7, 9, 8), (8, 9, 11, 10), (10, 11, 13, 12), (12, 13, 15, 14), (14, 15, 17, 16), (16, 17, 19, 18), (18, 19, 21, 20), (20, 21, 23, 22), (22, 23, 25, 24), (24, 25, 27, 26), (26, 27, 29, 28), (28, 29, 31, 30), (30, 31, 33, 32), (34, 35, 37, 36), (36, 37, 39, 38), (38, 39, 41, 40), (40, 41, 43, 42), (42, 43, 45, 44), (44, 45, 47, 46), (46, 47, 49, 48), (48, 49, 51, 50), (50, 51, 53, 52), (52, 53, 55, 54), (54, 55, 57, 56), (56, 57, 59, 58), (58, 59, 61, 60), (60, 61, 63, 62), (62, 63, 65, 64), (64, 65, 67, 66), (68, 69, 71, 70), (70, 71, 73, 72), (72, 73, 75, 74), (74, 75, 77, 76), (76, 77, 79, 78), (78, 79, 81, 80), (80, 81, 83, 82), (85, 84, 87, 86)])
me_fp4tn_003.polygons.foreach_set('use_smooth', [True] * 40)
_uv = me_fp4tn_003.uv_layers.new(name='UVMap')
_uv.uv.foreach_set('vector', [0.031, 0.0, 0.031, 0.031, 0.0, 0.031, 0.0, 0.0, 0.031, 0.0, 0.031, 0.031, 0.0, 0.031, 0.0, 0.0, 0.031, 0.0, 0.031, 0.031, 0.0, 0.031, 0.0, 0.0, 0.031, 0.0, 0.031, 0.031, 0.0, 0.031, 0.0, 0.0, 0.031, 0.0, 0.031, 0.031, 0.0, 0.031, 0.0, 0.0, 0.031, 0.0, 0.031, 0.031, 0.0, 0.031, 0.0, 0.0, 0.031, 0.0, 0.031, 0.031, 0.0, 0.031, 0.0, 0.0, 0.031, 0.0, 0.031, 0.031, 0.0, 0.031, 0.0, 0.0, 0.031, 0.0, 0.031, 0.031, 0.0, 0.031, 0.0, 0.0, 0.031, 0.0, 0.031, 0.031, 0.0, 0.031, 0.0, 0.0, 0.031, 0.0, 0.031, 0.031, 0.0, 0.031, 0.0, 0.0, 0.031, 0.0, 0.031, 0.031, 0.0, 0.031, 0.0, 0.0, 0.031, 0.0, 0.031, 0.031, 0.0, 0.031, 0.0, 0.0, 0.031, 0.0, 0.031, 0.031, 0.0, 0.031, 0.0, 0.0, 0.031, 0.0, 0.031, 0.031, 0.0, 0.031, 0.0, 0.0, 0.031, 0.0, 0.031, 0.031, 0.0, 0.031, 0.0, 0.0, 0.031, 0.0, 0.031, 0.031, 0.0, 0.031, 0.0, 0.0, 0.031, 0.0, 0.031, 0.031, 0.0, 0.031, 0.0, 0.0, 0.031, 0.0, 0.031, 0.031, 0.0, 0.031, 0.0, 0.0, 0.031, 0.0, 0.031, 0.031, 0.0, 0.031, 0.0, 0.0, 0.031, 0.0, 0.031, 0.031, 0.0, 0.031, 0.0, 0.0, 0.031, 0.0, 0.031, 0.031, 0.0, 0.031, 0.0, 0.0, 0.031, 0.0, 0.031, 0.031, 0.0, 0.031, 0.0, 0.0, 0.031, 0.0, 0.031, 0.031, 0.0, 0.031, 0.0, 0.0, 0.031, 0.0, 0.031, 0.031, 0.0, 0.031, 0.0, 0.0, 0.031, 0.0, 0.031, 0.031, 0.0, 0.031, 0.0, 0.0, 0.031, 0.0, 0.031, 0.031, 0.0, 0.031, 0.0, 0.0, 0.031, 0.0, 0.031, 0.031, 0.0, 0.031, 0.0, 0.0, 0.031, 0.0, 0.031, 0.031, 0.0, 0.031, 0.0, 0.0, 0.031, 0.0, 0.031, 0.031, 0.0, 0.031, 0.0, 0.0, 0.031, 0.0, 0.031, 0.031, 0.0, 0.031, 0.0, 0.0, 0.031, 0.0, 0.031, 0.031, 0.0, 0.031, 0.0, 0.0, 0.031, 0.0, 0.031, 0.031, 0.0, 0.031, 0.0, 0.0, 0.031, 0.0, 0.031, 0.031, 0.0, 0.031, 0.0, 0.0, 0.031, 0.0, 0.031, 0.031, 0.0, 0.031, 0.0, 0.0, 0.031, 0.0, 0.031, 0.031, 0.0, 0.031, 0.0, 0.0, 0.031, 0.0, 0.031, 0.031, 0.0, 0.031, 0.0, 0.0, 0.031, 0.0, 0.031, 0.031, 0.0, 0.031, 0.0, 0.0, 0.031, 0.0, 0.031, 0.031, 0.0, 0.031, 0.0, 0.0, 0.184, 0.816, 0.184, 1.0, 0.0, 1.0, 0.0, 0.816])
me_fp4tn_003.materials.append(mat_material)
me_fp4tn_003.update()
me_fp4tn_004 = bpy.data.meshes.new('fp4tn.004')
me_fp4tn_004.from_pydata([(-0.1082, 0.3234, 0.06406), (-0.1082, 0.2425, 0.04804), (-0.1082, 0.3231, -0.06431), (-0.1082, 0.2423, -0.0483), (-0.1082, 0.274, -0.1834), (-0.1082, 0.2053, -0.1374), (-0.1082, 0.1831, -0.2743), (-0.1082, 0.1371, -0.2056), (-0.1082, 0.06406, -0.3234), (-0.1082, 0.04804, -0.2425), (-0.1082, -0.06431, -0.3234), (-0.1082, -0.0483, -0.2425), (-0.1082, -0.1834, -0.2743), (-0.1082, -0.1374, -0.2056), (-0.1082, -0.2743, -0.1834), (-0.1082, -0.2056, -0.1374), (-0.1082, -0.3234, -0.06431), (-0.1082, -0.2425, -0.0483), (-0.1082, -0.3234, 0.06406), (-0.1082, -0.2425, 0.04804), (-0.1082, -0.2743, 0.1831), (-0.1082, -0.2056, 0.1371), (-0.1082, -0.1834, 0.274), (-0.1082, -0.1374, 0.2053), (-0.1082, -0.06431, 0.3234), (-0.1082, -0.0483, 0.2425), (-0.1082, 0.06406, 0.3234), (-0.1082, 0.04804, 0.2425), (-0.1082, 0.1831, 0.274), (-0.1082, 0.1371, 0.2053), (-0.1082, 0.274, 0.1831), (-0.1082, 0.2053, 0.1371), (-0.1082, 0.3234, 0.06406), (-0.1082, 0.2425, 0.04804), (-0.1082, 0.3234, 0.06406), (0.1085, 0.3234, 0.06406), (-0.1082, 0.274, 0.1831), (0.1085, 0.274, 0.1831), (-0.1082, 0.1831, 0.274), (0.1085, 0.1831, 0.274), (-0.1082, 0.06406, 0.3234), (0.1085, 0.06406, 0.3234), (-0.1082, -0.06431, 0.3234), (0.1085, -0.06431, 0.3234), (-0.1082, -0.1834, 0.274), (0.1085, -0.1834, 0.274), (-0.1082, -0.2743, 0.1831), (0.1085, -0.2743, 0.1831), (-0.1082, -0.3234, 0.06406), (0.1085, -0.3234, 0.06406), (-0.1082, -0.3234, -0.06431), (0.1085, -0.3234, -0.06431), (-0.1082, -0.2743, -0.1834), (0.1085, -0.2743, -0.1834), (-0.1082, -0.1834, -0.2743), (0.1085, -0.1834, -0.2743), (-0.1082, -0.06431, -0.3234), (0.1085, -0.06431, -0.3234), (-0.1082, 0.06406, -0.3234), (0.1085, 0.06406, -0.3234), (-0.1082, 0.1831, -0.2743), (0.1085, 0.1831, -0.2743), (-0.1082, 0.274, -0.1834), (0.1085, 0.274, -0.1834), (-0.1082, 0.3231, -0.06431), (0.1085, 0.3231, -0.06431), (-0.1082, 0.3234, 0.06406), (0.1085, 0.3234, 0.06406), (0.1085, 0.3234, 0.06406), (0.1085, 0.3231, -0.06431), (0.1085, 0.274, 0.1831), (0.1085, 0.274, -0.1834), (0.1085, 0.1831, 0.274), (0.1085, 0.1831, -0.2743), (0.1085, 0.06406, 0.3234), (0.1085, 0.06406, -0.3234), (0.1085, -0.06431, 0.3234), (0.1085, -0.06431, -0.3234), (0.1085, -0.1834, 0.274), (0.1085, -0.1834, -0.2743), (0.1085, -0.2743, 0.1831), (0.1085, -0.2743, -0.1834), (0.1085, -0.3234, 0.06406), (0.1085, -0.3234, -0.06431), (-0.103, -0.2425, 0.2425), (-0.103, 0.2425, 0.2425), (-0.103, 0.2425, -0.2425), (-0.103, -0.2425, -0.2425)], [], [(0, 1, 3, 2), (2, 3, 5, 4), (4, 5, 7, 6), (6, 7, 9, 8), (8, 9, 11, 10), (10, 11, 13, 12), (12, 13, 15, 14), (14, 15, 17, 16), (16, 17, 19, 18), (18, 19, 21, 20), (20, 21, 23, 22), (22, 23, 25, 24), (24, 25, 27, 26), (26, 27, 29, 28), (28, 29, 31, 30), (30, 31, 33, 32), (34, 35, 37, 36), (36, 37, 39, 38), (38, 39, 41, 40), (40, 41, 43, 42), (42, 43, 45, 44), (44, 45, 47, 46), (46, 47, 49, 48), (48, 49, 51, 50), (50, 51, 53, 52), (52, 53, 55, 54), (54, 55, 57, 56), (56, 57, 59, 58), (58, 59, 61, 60), (60, 61, 63, 62), (62, 63, 65, 64), (64, 65, 67, 66), (68, 69, 71, 70), (70, 71, 73, 72), (72, 73, 75, 74), (74, 75, 77, 76), (76, 77, 79, 78), (78, 79, 81, 80), (80, 81, 83, 82), (85, 84, 87, 86)])
me_fp4tn_004.polygons.foreach_set('use_smooth', [True] * 40)
_uv = me_fp4tn_004.uv_layers.new(name='UVMap')
_uv.uv.foreach_set('vector', [0.031, 0.0, 0.031, 0.031, 0.0, 0.031, 0.0, 0.0, 0.031, 0.0, 0.031, 0.031, 0.0, 0.031, 0.0, 0.0, 0.031, 0.0, 0.031, 0.031, 0.0, 0.031, 0.0, 0.0, 0.031, 0.0, 0.031, 0.031, 0.0, 0.031, 0.0, 0.0, 0.031, 0.0, 0.031, 0.031, 0.0, 0.031, 0.0, 0.0, 0.031, 0.0, 0.031, 0.031, 0.0, 0.031, 0.0, 0.0, 0.031, 0.0, 0.031, 0.031, 0.0, 0.031, 0.0, 0.0, 0.031, 0.0, 0.031, 0.031, 0.0, 0.031, 0.0, 0.0, 0.031, 0.0, 0.031, 0.031, 0.0, 0.031, 0.0, 0.0, 0.031, 0.0, 0.031, 0.031, 0.0, 0.031, 0.0, 0.0, 0.031, 0.0, 0.031, 0.031, 0.0, 0.031, 0.0, 0.0, 0.031, 0.0, 0.031, 0.031, 0.0, 0.031, 0.0, 0.0, 0.031, 0.0, 0.031, 0.031, 0.0, 0.031, 0.0, 0.0, 0.031, 0.0, 0.031, 0.031, 0.0, 0.031, 0.0, 0.0, 0.031, 0.0, 0.031, 0.031, 0.0, 0.031, 0.0, 0.0, 0.031, 0.0, 0.031, 0.031, 0.0, 0.031, 0.0, 0.0, 0.031, 0.0, 0.031, 0.031, 0.0, 0.031, 0.0, 0.0, 0.031, 0.0, 0.031, 0.031, 0.0, 0.031, 0.0, 0.0, 0.031, 0.0, 0.031, 0.031, 0.0, 0.031, 0.0, 0.0, 0.031, 0.0, 0.031, 0.031, 0.0, 0.031, 0.0, 0.0, 0.031, 0.0, 0.031, 0.031, 0.0, 0.031, 0.0, 0.0, 0.031, 0.0, 0.031, 0.031, 0.0, 0.031, 0.0, 0.0, 0.031, 0.0, 0.031, 0.031, 0.0, 0.031, 0.0, 0.0, 0.031, 0.0, 0.031, 0.031, 0.0, 0.031, 0.0, 0.0, 0.031, 0.0, 0.031, 0.031, 0.0, 0.031, 0.0, 0.0, 0.031, 0.0, 0.031, 0.031, 0.0, 0.031, 0.0, 0.0, 0.031, 0.0, 0.031, 0.031, 0.0, 0.031, 0.0, 0.0, 0.031, 0.0, 0.031, 0.031, 0.0, 0.031, 0.0, 0.0, 0.031, 0.0, 0.031, 0.031, 0.0, 0.031, 0.0, 0.0, 0.031, 0.0, 0.031, 0.031, 0.0, 0.031, 0.0, 0.0, 0.031, 0.0, 0.031, 0.031, 0.0, 0.031, 0.0, 0.0, 0.031, 0.0, 0.031, 0.031, 0.0, 0.031, 0.0, 0.0, 0.031, 0.0, 0.031, 0.031, 0.0, 0.031, 0.0, 0.0, 0.031, 0.0, 0.031, 0.031, 0.0, 0.031, 0.0, 0.0, 0.031, 0.0, 0.031, 0.031, 0.0, 0.031, 0.0, 0.0, 0.031, 0.0, 0.031, 0.031, 0.0, 0.031, 0.0, 0.0, 0.031, 0.0, 0.031, 0.031, 0.0, 0.031, 0.0, 0.0, 0.031, 0.0, 0.031, 0.031, 0.0, 0.031, 0.0, 0.0, 0.031, 0.0, 0.031, 0.031, 0.0, 0.031, 0.0, 0.0, 0.184, 0.816, 0.184, 1.0, 0.0, 1.0, 0.0, 0.816])
me_fp4tn_004.materials.append(mat_material)
me_fp4tn_004.update()

# ---- objects
ob_fp4tn = bpy.data.objects.new('fp4tn', me_fp4tn)
ob_fp4tn_001 = bpy.data.objects.new('fp4tn.001', me_fp4tn_001)
ob_fp4tn_002 = bpy.data.objects.new('fp4tn.002', me_fp4tn_002)
ob_fp4tn_003 = bpy.data.objects.new('fp4tn.003', me_fp4tn_003)
ob_fp4tn_004 = bpy.data.objects.new('fp4tn.004', me_fp4tn_004)

# ---- transforms, parenting, visibility, modifiers, constraints
ob_fp4tn.location = (0.0, 0.0, 0.0)
ob_fp4tn_001.location = (-0.7622, 1.345, 0.1823)
ob_fp4tn_002.location = (0.7622, -1.31, 0.1823)
ob_fp4tn_003.location = (0.7622, 1.345, 0.1823)
ob_fp4tn_004.location = (-0.7622, -1.31, 0.1823)

# ---- collection membership
col_collection.objects.link(ob_fp4tn)
col_collection.objects.link(ob_fp4tn_001)
col_collection.objects.link(ob_fp4tn_002)
col_collection.objects.link(ob_fp4tn_003)
col_collection.objects.link(ob_fp4tn_004)

# ---- scene / render settings (as saved in the file)
scene.frame_start = 1; scene.frame_end = 250; scene.frame_set(1)
scene.render.engine = 'BLENDER_EEVEE_NEXT'
scene.cycles.sampling_pattern = 'TABULATED_SOBOL'
bpy.context.view_layer.update()

# ---- added for rendering (the .blend has no active camera and no usable light): camera, sun
cam_auto = bpy.data.cameras.new('AutoCamera')
cam_auto.lens = 50.0
cam_auto.sensor_width = 36.0
cam_auto.clip_end = 1000.0
ob_auto_camera = bpy.data.objects.new('AutoCamera', cam_auto)
scene.collection.objects.link(ob_auto_camera)
ob_auto_camera.location = (4.76638, -5.71525, 4.37798)
ob_auto_camera.rotation_euler = (1.09748, -7.21219e-08, 0.694738)
scene.camera = ob_auto_camera
light_auto_sun = bpy.data.lights.new('AutoSun', 'SUN')
light_auto_sun.energy = 3.0
light_auto_sun.angle = 0.0523599
ob_auto_sun = bpy.data.objects.new('AutoSun', light_auto_sun)
scene.collection.objects.link(ob_auto_sun)
ob_auto_sun.rotation_euler = (0.872665, 0.174533, 0.523599)
bpy.context.view_layer.update()
